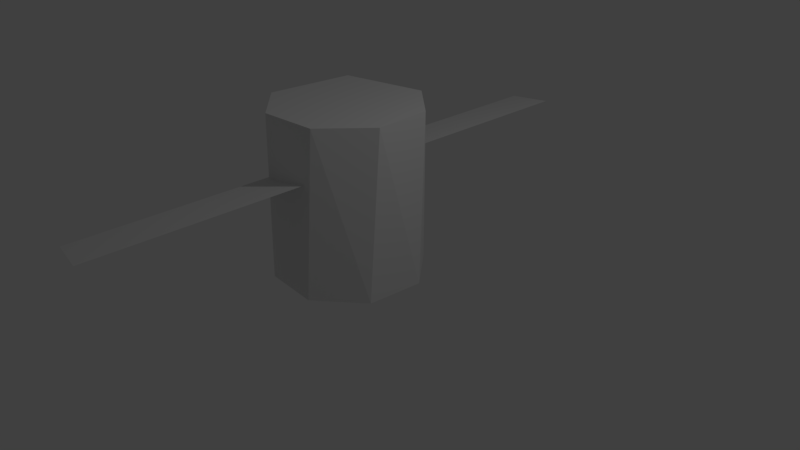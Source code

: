 # Source: satellite.blend  (saved by Blender 2.79.0; exported with 4.5.12 LTS)
import bpy
from mathutils import Matrix  # noqa: F401  (used for matrix-valued properties, if any)

bpy.ops.wm.read_factory_settings(use_empty=True)
scene = bpy.context.scene
scene.name = 'Scene'

# ---- collections
col_collection_1 = bpy.data.collections.new('Collection 1'); scene.collection.children.link(col_collection_1)

# ---- world
world_world = bpy.data.worlds.new('World'); scene.world = world_world
world_world.color = (0.05088, 0.05088, 0.05088)
world_world.use_sun_shadow = False
world_world.sun_shadow_jitter_overblur = 0.0
world_world.cycles.sampling_method = 'MANUAL'

# ---- cameras
cam_camera = bpy.data.cameras.new('Camera')
cam_camera.clip_end = 100.0
cam_camera.lens = 35.0
cam_camera.sensor_width = 32.0
cam_camera.sensor_height = 18.0
cam_camera.ortho_scale = 7.314
cam_camera.dof.focus_distance = 0.0
cam_camera.dof.aperture_fstop = 128.0

# ---- lights
light_lamp = bpy.data.lights.new('Lamp', 'POINT')
light_lamp.transmission_factor = 0.0
light_lamp.cutoff_distance = 30.0
light_lamp.energy = 100.0
light_lamp.shadow_buffer_clip_start = 1.001
light_lamp.shadow_soft_size = 0.1
light_lamp.shadow_maximum_resolution = 0.006
light_lamp.use_absolute_resolution = True

# ---- meshes
me_plane_001 = bpy.data.meshes.new('Plane.001')
me_plane_001.from_pydata([(0.2484, -1.825, -0.1364), (1.0, -2.0, 0.0), (0.2484, 1.175, -0.1364), (1.0, 1.0, 0.0)], [], [(0, 1, 3, 2)])
me_plane_001.use_remesh_preserve_volume = False
me_plane_001.use_remesh_preserve_attributes = False
me_plane_001.use_mirror_vertex_groups = False
me_plane_001.update()
me_plane = bpy.data.meshes.new('Plane')
me_plane.from_pydata([(0.2484, -0.8254, -0.1364), (1.0, -1.0, 0.0), (0.2484, 2.175, -0.1364), (1.0, 2.0, 0.0)], [], [(0, 1, 3, 2)])
me_plane.use_remesh_preserve_volume = False
me_plane.use_remesh_preserve_attributes = False
me_plane.use_mirror_vertex_groups = False
me_plane.update()
me_cylinder = bpy.data.meshes.new('Cylinder')
me_cylinder.from_pydata([(0.0, 1.0, -1.0), (0.0, 1.0, 1.283), (0.1951, 0.9808, -1.0), (0.1951, 0.9808, 1.283), (0.3827, 0.9239, -1.0), (0.3827, 0.9239, 1.283), (0.5556, 0.8315, -1.0), (0.5556, 0.8315, 1.283), (0.7071, 0.7071, -1.0), (0.7071, 0.7071, 1.283), (0.8315, 0.5556, -1.0), (0.8315, 0.5556, 1.283), (0.9239, 0.3827, -1.0), (0.9239, 0.3827, 1.283), (0.9808, 0.1951, -1.0), (0.9808, 0.1951, 1.283), (1.0, 7.55e-08, -1.0), (1.0, 7.55e-08, 1.283), (0.9808, -0.1951, -1.0), (0.9808, -0.1951, 1.283), (0.9239, -0.3827, -1.0), (0.9239, -0.3827, 1.283), (0.8315, -0.5556, -1.0), (0.8315, -0.5556, 1.283), (0.7071, -0.7071, -1.0), (0.7071, -0.7071, 1.283), (0.5556, -0.8315, -1.0), (0.5556, -0.8315, 1.283), (0.3827, -0.9239, -1.0), (0.3827, -0.9239, 1.283), (0.1951, -0.9808, -1.0), (0.1951, -0.9808, 1.283), (-3.258e-07, -1.0, -1.0), (-3.258e-07, -1.0, 1.283), (-0.1951, -0.9808, -1.0), (-0.1951, -0.9808, 1.283), (-0.3827, -0.9239, -1.0), (-0.3827, -0.9239, 1.283), (-0.5556, -0.8315, -1.0), (-0.5556, -0.8315, 1.283), (-0.7071, -0.7071, -1.0), (-0.7071, -0.7071, 1.283), (-0.8315, -0.5556, -1.0), (-0.8315, -0.5556, 1.283), (-0.9239, -0.3827, -1.0), (-0.9239, -0.3827, 1.283), (-0.9808, -0.1951, -1.0), (-0.9808, -0.1951, 1.283), (-1.0, 9.656e-07, -1.0), (-1.0, 9.656e-07, 1.283), (-0.9808, 0.1951, -1.0), (-0.9808, 0.1951, 1.283), (-0.9239, 0.3827, -1.0), (-0.9239, 0.3827, 1.283), (-0.8315, 0.5556, -1.0), (-0.8315, 0.5556, 1.283), (-0.7071, 0.7071, -1.0), (-0.7071, 0.7071, 1.283), (-0.5556, 0.8315, -1.0), (-0.5556, 0.8315, 1.283), (-0.3827, 0.9239, -1.0), (-0.3827, 0.9239, 1.283), (-0.1951, 0.9808, -1.0), (-0.1951, 0.9808, 1.283)], [], [(0, 1, 3, 2), (2, 3, 5, 4), (4, 5, 7, 6), (6, 7, 9, 8), (8, 9, 11, 10), (10, 11, 13, 12), (12, 13, 15, 14), (14, 15, 17, 16), (16, 17, 19, 18), (18, 19, 21, 20), (20, 21, 23, 22), (22, 23, 25, 24), (24, 25, 27, 26), (26, 27, 29, 28), (28, 29, 31, 30), (30, 31, 33, 32), (32, 33, 35, 34), (34, 35, 37, 36), (36, 37, 39, 38), (38, 39, 41, 40), (40, 41, 43, 42), (42, 43, 45, 44), (44, 45, 47, 46), (46, 47, 49, 48), (48, 49, 51, 50), (50, 51, 53, 52), (52, 53, 55, 54), (54, 55, 57, 56), (56, 57, 59, 58), (58, 59, 61, 60), (3, 1, 63, 61, 59, 57, 55, 53, 51, 49, 47, 45, 43, 41, 39, 37, 35, 33, 31, 29, 27, 25, 23, 21, 19, 17, 15, 13, 11, 9, 7, 5), (60, 61, 63, 62), (62, 63, 1, 0), (0, 2, 4, 6, 8, 10, 12, 14, 16, 18, 20, 22, 24, 26, 28, 30, 32, 34, 36, 38, 40, 42, 44, 46, 48, 50, 52, 54, 56, 58, 60, 62)])
me_cylinder.use_remesh_preserve_volume = False
me_cylinder.use_remesh_preserve_attributes = False
me_cylinder.use_mirror_vertex_groups = False
me_cylinder.update()

# ---- objects
ob_plane_001 = bpy.data.objects.new('Plane.001', me_plane_001)
ob_plane = bpy.data.objects.new('Plane', me_plane)
ob_cylinder = bpy.data.objects.new('Cylinder', me_cylinder)
ob_lamp = bpy.data.objects.new('Lamp', light_lamp)
ob_camera = bpy.data.objects.new('Camera', cam_camera)

# ---- transforms, parenting, visibility, modifiers, constraints
ob_plane_001.location = (-1.1, -1.722, 1.2)
ob_plane_001.lineart.crease_threshold = 0.0
ob_plane.parent = ob_plane_001
ob_plane.matrix_parent_inverse = Matrix(((1.0, -5.96e-08, 0.0, 1.1), (0.0, 1.0, 0.0, 1.722), (0.0, 0.0, 1.0, -1.2), (0.0, 0.0, 0.0, 1.0)))
ob_plane.location = (-1.1, 1.618, 1.2)
ob_plane.lineart.crease_threshold = 0.0
ob_cylinder.parent = ob_plane_001
ob_cylinder.matrix_parent_inverse = Matrix(((1.0, -5.96e-08, 0.0, 1.1), (0.0, 1.0, 0.0, 1.722), (0.0, 0.0, 1.0, -1.2), (0.0, 0.0, 0.0, 1.0)))
ob_cylinder.location = (-0.4166, 0.03535, 0.6521)
ob_cylinder.lineart.crease_threshold = 0.0
_m = ob_cylinder.modifiers.new('Decimate', 'DECIMATE')
_m.ratio = 0.2066
ob_lamp.location = (4.076, 1.005, 5.904)
ob_lamp.rotation_euler = (0.6503, 0.05522, 1.866)
ob_lamp.lock_rotations_4d = False
ob_lamp.empty_display_type = 'ARROWS'
ob_lamp.color = (0.0, 0.0, 0.0, 0.0)
ob_lamp.lineart.crease_threshold = 0.0
ob_camera.location = (7.481, -6.508, 5.344)
ob_camera.rotation_euler = (1.109, 0.0, 0.8149)
ob_camera.lock_rotations_4d = False
ob_camera.empty_display_type = 'ARROWS'
ob_camera.color = (0.0, 0.0, 0.0, 0.0)
ob_camera.display_type = 'WIRE'
ob_camera.lineart.crease_threshold = 0.0

# ---- collection membership
col_collection_1.objects.link(ob_plane_001)
col_collection_1.objects.link(ob_plane)
col_collection_1.objects.link(ob_cylinder)
col_collection_1.objects.link(ob_lamp)
col_collection_1.objects.link(ob_camera)

# ---- scene / render settings (as saved in the file)
scene.camera = ob_camera
scene.frame_start = 1; scene.frame_end = 250; scene.frame_set(1)
scene.render.engine = 'BLENDER_EEVEE_NEXT'
scene.render.resolution_percentage = 50
scene.render.dither_intensity = 0.0
scene.cycles.use_denoising = False
scene.cycles.samples = 128
scene.cycles.sampling_pattern = 'TABULATED_SOBOL'
scene.cycles.use_adaptive_sampling = False
scene.cycles.use_light_tree = False
scene.cycles.blur_glossy = 0.0
scene.cycles.sample_clamp_indirect = 0.0
scene.view_settings.view_transform = 'Standard'
bpy.context.view_layer.update()
